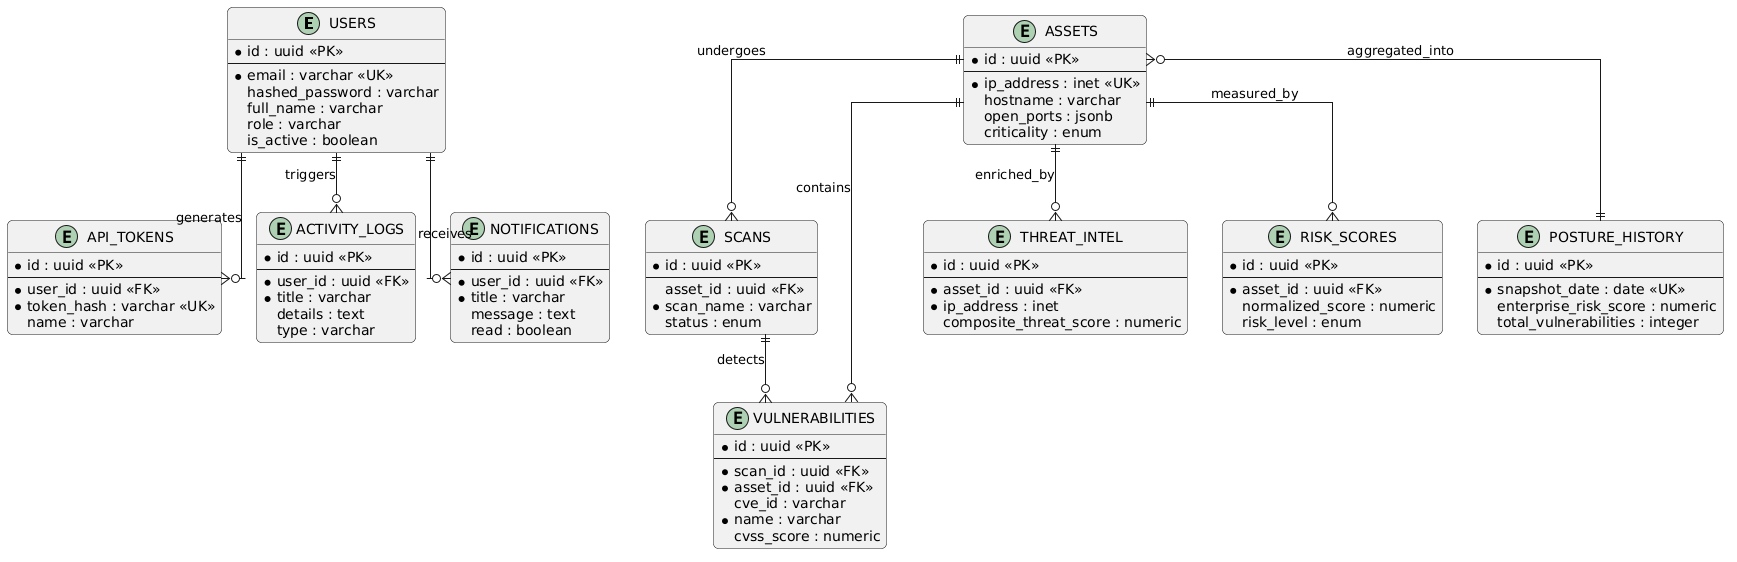

The diagram above was rendered by PlantUML. Its source (embedded in the PNG):
@startuml
skinparam roundCorner 10
skinparam shadowing false
skinparam linetype ortho
skinparam EntityBackgroundColor LightCyan
skinparam EntityBorderColor DarkCyan

entity "USERS" as users {
  * id : uuid <<PK>>
  --
  * email : varchar <<UK>>
  hashed_password : varchar
  full_name : varchar
  role : varchar
  is_active : boolean
}

entity "API_TOKENS" as tokens {
  * id : uuid <<PK>>
  --
  * user_id : uuid <<FK>>
  * token_hash : varchar <<UK>>
  name : varchar
}

entity "ASSETS" as assets {
  * id : uuid <<PK>>
  --
  * ip_address : inet <<UK>>
  hostname : varchar
  open_ports : jsonb
  criticality : enum
}

entity "SCANS" as scans {
  * id : uuid <<PK>>
  --
  asset_id : uuid <<FK>>
  * scan_name : varchar
  status : enum
}

entity "VULNERABILITIES" as vulns {
  * id : uuid <<PK>>
  --
  * scan_id : uuid <<FK>>
  * asset_id : uuid <<FK>>
  cve_id : varchar
  * name : varchar
  cvss_score : numeric
}

entity "THREAT_INTEL" as intel {
  * id : uuid <<PK>>
  --
  * asset_id : uuid <<FK>>
  * ip_address : inet
  composite_threat_score : numeric
}

entity "RISK_SCORES" as risk {
  * id : uuid <<PK>>
  --
  * asset_id : uuid <<FK>>
  normalized_score : numeric
  risk_level : enum
}

entity "POSTURE_HISTORY" as posture {
  * id : uuid <<PK>>
  --
  * snapshot_date : date <<UK>>
  enterprise_risk_score : numeric
  total_vulnerabilities : integer
}

entity "ACTIVITY_LOGS" as logs {
  * id : uuid <<PK>>
  --
  * user_id : uuid <<FK>>
  * title : varchar
  details : text
  type : varchar
}

entity "NOTIFICATIONS" as notifs {
  * id : uuid <<PK>>
  --
  * user_id : uuid <<FK>>
  * title : varchar
  message : text
  read : boolean
}

users ||--o{ tokens : "generates"
users ||--o{ logs : "triggers"
users ||--o{ notifs : "receives"
assets ||--o{ scans : "undergoes"
assets ||--o{ vulns : "contains"
assets ||--o{ intel : "enriched_by"
assets ||--o{ risk : "measured_by"
assets }o--|| posture : "aggregated_into"
scans ||--o{ vulns : "detects"
@enduml